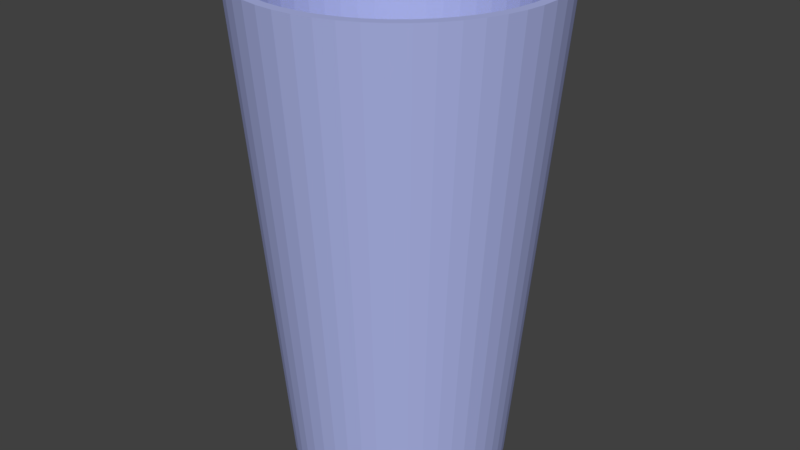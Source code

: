 # Source: glass_cup.blend  (saved by Blender 2.78.0; exported with 4.5.12 LTS)
import bpy
from mathutils import Matrix  # noqa: F401  (used for matrix-valued properties, if any)

bpy.ops.wm.read_factory_settings(use_empty=True)
scene = bpy.context.scene
scene.name = 'Scene'

# ---- collections
col_collection_1 = bpy.data.collections.new('Collection 1'); scene.collection.children.link(col_collection_1)

# ---- materials (node trees are filled in below, after node groups)
mat_glass_cup_material = bpy.data.materials.new('glass_cup_material')
mat_glass_cup_material.alpha_threshold = 0.0
mat_glass_cup_material.use_transparent_shadow = False
mat_glass_cup_material.diffuse_color = (0.4121, 0.459, 0.8, 1.0)
mat_glass_cup_material.roughness = 0.5
mat_glass_cup_material.line_color = (0.0, 0.0, 0.0, 1.0)

# ---- material node trees

# ---- world
world_world = bpy.data.worlds.new('World'); scene.world = world_world
world_world.color = (0.05088, 0.05088, 0.05088)
world_world.use_sun_shadow = False
world_world.sun_shadow_jitter_overblur = 0.0
world_world.cycles.sampling_method = 'MANUAL'

# ---- meshes
me_cylinder_002 = bpy.data.meshes.new('Cylinder.002')
me_cylinder_002.from_pydata([(1.326e-08, 0.7184, -0.9912), (0.0, 1.0, 1.0), (0.09004, 0.7127, -0.9912), (0.1253, 0.9921, 1.0), (0.1787, 0.6958, -0.9912), (0.2487, 0.9686, 1.0), (0.2645, 0.6679, -0.9912), (0.3681, 0.9298, 1.0), (0.3461, 0.6295, -0.9912), (0.4818, 0.8763, 1.0), (0.4223, 0.5812, -0.9912), (0.5878, 0.809, 1.0), (0.4918, 0.5237, -0.9912), (0.6845, 0.729, 1.0), (0.5535, 0.4579, -0.9912), (0.7705, 0.6374, 1.0), (0.6065, 0.3849, -0.9912), (0.8443, 0.5358, 1.0), (0.65, 0.3059, -0.9912), (0.9048, 0.4258, 1.0), (0.6832, 0.222, -0.9912), (0.9511, 0.309, 1.0), (0.7057, 0.1346, -0.9912), (0.9823, 0.1874, 1.0), (0.717, 0.04511, -0.9912), (0.998, 0.06279, 1.0), (0.717, -0.04511, -0.9912), (0.998, -0.06279, 1.0), (0.7057, -0.1346, -0.9912), (0.9823, -0.1874, 1.0), (0.6832, -0.222, -0.9912), (0.9511, -0.309, 1.0), (0.65, -0.3059, -0.9912), (0.9048, -0.4258, 1.0), (0.6065, -0.3849, -0.9912), (0.8443, -0.5358, 1.0), (0.5535, -0.4579, -0.9912), (0.7705, -0.6374, 1.0), (0.4918, -0.5237, -0.9912), (0.6845, -0.729, 1.0), (0.4223, -0.5812, -0.9912), (0.5878, -0.809, 1.0), (0.3461, -0.6295, -0.9912), (0.4818, -0.8763, 1.0), (0.2645, -0.6679, -0.9912), (0.3681, -0.9298, 1.0), (0.1787, -0.6958, -0.9912), (0.2487, -0.9686, 1.0), (0.09004, -0.7127, -0.9912), (0.1253, -0.9921, 1.0), (-5.634e-07, -0.7184, -0.9912), (-8.027e-07, -1.0, 1.0), (-0.09004, -0.7127, -0.9912), (-0.1253, -0.9921, 1.0), (-0.1787, -0.6958, -0.9912), (-0.2487, -0.9686, 1.0), (-0.2645, -0.6679, -0.9912), (-0.3681, -0.9298, 1.0), (-0.3461, -0.6295, -0.9912), (-0.4818, -0.8763, 1.0), (-0.4223, -0.5812, -0.9912), (-0.5878, -0.809, 1.0), (-0.4918, -0.5237, -0.9912), (-0.6845, -0.729, 1.0), (-0.5535, -0.4579, -0.9912), (-0.7705, -0.6374, 1.0), (-0.6065, -0.3849, -0.9912), (-0.8443, -0.5358, 1.0), (-0.65, -0.3059, -0.9912), (-0.9048, -0.4258, 1.0), (-0.6832, -0.222, -0.9912), (-0.9511, -0.309, 1.0), (-0.7057, -0.1346, -0.9912), (-0.9823, -0.1874, 1.0), (-0.717, -0.04511, -0.9912), (-0.998, -0.06279, 1.0), (-0.717, 0.04511, -0.9912), (-0.998, 0.06279, 1.0), (-0.7057, 0.1346, -0.9912), (-0.9823, 0.1874, 1.0), (-0.6832, 0.222, -0.9912), (-0.9511, 0.309, 1.0), (-0.65, 0.3059, -0.9912), (-0.9048, 0.4258, 1.0), (-0.6065, 0.3849, -0.9912), (-0.8443, 0.5358, 1.0), (-0.5535, 0.4579, -0.9912), (-0.7705, 0.6374, 1.0), (-0.4918, 0.5237, -0.9912), (-0.6845, 0.729, 1.0), (-0.4223, 0.5812, -0.9912), (-0.5878, 0.809, 1.0), (-0.3461, 0.6295, -0.9912), (-0.4818, 0.8763, 1.0), (-0.2645, 0.6679, -0.9912), (-0.3681, 0.9298, 1.0), (-0.1787, 0.6958, -0.9912), (-0.2487, 0.9686, 1.0), (-0.09004, 0.7127, -0.9912), (-0.1253, 0.9921, 1.0), (5.386e-09, 0.9357, 1.0), (0.1173, 0.9283, 1.0), (0.2327, 0.9063, 1.0), (0.3445, 0.87, 1.0), (0.4508, 0.82, 1.0), (0.55, 0.757, 1.0), (0.6405, 0.6821, 1.0), (0.721, 0.5964, 1.0), (0.79, 0.5014, 1.0), (0.8466, 0.3984, 1.0), (0.8899, 0.2891, 1.0), (0.9191, 0.1753, 1.0), (0.9338, 0.05875, 1.0), (0.9338, -0.05875, 1.0), (0.9191, -0.1753, 1.0), (0.8899, -0.2891, 1.0), (0.8466, -0.3984, 1.0), (0.79, -0.5014, 1.0), (0.721, -0.5964, 1.0), (0.6405, -0.6821, 1.0), (0.55, -0.757, 1.0), (0.4508, -0.82, 1.0), (0.3445, -0.87, 1.0), (0.2327, -0.9063, 1.0), (0.1173, -0.9283, 1.0), (-7.457e-07, -0.9357, 1.0), (-0.1173, -0.9283, 1.0), (-0.2327, -0.9063, 1.0), (-0.3445, -0.87, 1.0), (-0.4508, -0.82, 1.0), (-0.55, -0.757, 1.0), (-0.6405, -0.6821, 1.0), (-0.721, -0.5964, 1.0), (-0.79, -0.5014, 1.0), (-0.8466, -0.3984, 1.0), (-0.8899, -0.2891, 1.0), (-0.9191, -0.1753, 1.0), (-0.9338, -0.05875, 1.0), (-0.9338, 0.05875, 1.0), (-0.9191, 0.1753, 1.0), (-0.8899, 0.2891, 1.0), (-0.8466, 0.3984, 1.0), (-0.79, 0.5014, 1.0), (-0.721, 0.5964, 1.0), (-0.6405, 0.6821, 1.0), (-0.55, 0.757, 1.0), (-0.4508, 0.82, 1.0), (-0.3444, 0.87, 1.0), (-0.2327, 0.9063, 1.0), (-0.1173, 0.9283, 1.0), (1.713e-08, 0.6722, -0.9462), (0.08425, 0.6669, -0.9462), (0.1672, 0.6511, -0.9462), (0.2474, 0.625, -0.9462), (0.3238, 0.589, -0.9462), (0.3951, 0.5438, -0.9462), (0.4601, 0.49, -0.9462), (0.5179, 0.4285, -0.9462), (0.5675, 0.3602, -0.9462), (0.6082, 0.2862, -0.9462), (0.6393, 0.2077, -0.9462), (0.6603, 0.126, -0.9462), (0.6709, 0.04221, -0.9462), (0.6709, -0.04221, -0.9462), (0.6603, -0.126, -0.9462), (0.6393, -0.2077, -0.9462), (0.6082, -0.2862, -0.9462), (0.5675, -0.3602, -0.9462), (0.5179, -0.4285, -0.9462), (0.4601, -0.49, -0.9462), (0.3951, -0.5438, -0.9462), (0.3238, -0.589, -0.9462), (0.2474, -0.625, -0.9462), (0.1672, -0.6511, -0.9462), (0.08425, -0.6669, -0.9462), (-5.224e-07, -0.6722, -0.9462), (-0.08425, -0.6669, -0.9462), (-0.1672, -0.6511, -0.9462), (-0.2474, -0.625, -0.9462), (-0.3238, -0.589, -0.9462), (-0.3951, -0.5438, -0.9462), (-0.4601, -0.49, -0.9462), (-0.5179, -0.4285, -0.9462), (-0.5675, -0.3602, -0.9462), (-0.6082, -0.2862, -0.9462), (-0.6393, -0.2077, -0.9462), (-0.6603, -0.126, -0.9462), (-0.6709, -0.04221, -0.9462), (-0.6709, 0.04221, -0.9462), (-0.6603, 0.126, -0.9462), (-0.6393, 0.2077, -0.9462), (-0.6082, 0.2862, -0.9462), (-0.5675, 0.3602, -0.9462), (-0.5179, 0.4285, -0.9462), (-0.4601, 0.49, -0.9462), (-0.3951, 0.5438, -0.9462), (-0.3238, 0.589, -0.9462), (-0.2474, 0.625, -0.9462), (-0.1672, 0.6511, -0.9462), (-0.08425, 0.6669, -0.9462)], [], [(0, 1, 3, 2), (2, 3, 5, 4), (4, 5, 7, 6), (6, 7, 9, 8), (8, 9, 11, 10), (10, 11, 13, 12), (12, 13, 15, 14), (14, 15, 17, 16), (16, 17, 19, 18), (18, 19, 21, 20), (20, 21, 23, 22), (22, 23, 25, 24), (24, 25, 27, 26), (26, 27, 29, 28), (28, 29, 31, 30), (30, 31, 33, 32), (32, 33, 35, 34), (34, 35, 37, 36), (36, 37, 39, 38), (38, 39, 41, 40), (40, 41, 43, 42), (42, 43, 45, 44), (44, 45, 47, 46), (46, 47, 49, 48), (48, 49, 51, 50), (50, 51, 53, 52), (52, 53, 55, 54), (54, 55, 57, 56), (56, 57, 59, 58), (58, 59, 61, 60), (60, 61, 63, 62), (62, 63, 65, 64), (64, 65, 67, 66), (66, 67, 69, 68), (68, 69, 71, 70), (70, 71, 73, 72), (72, 73, 75, 74), (74, 75, 77, 76), (76, 77, 79, 78), (78, 79, 81, 80), (80, 81, 83, 82), (82, 83, 85, 84), (84, 85, 87, 86), (86, 87, 89, 88), (88, 89, 91, 90), (90, 91, 93, 92), (92, 93, 95, 94), (94, 95, 97, 96), (96, 97, 99, 98), (98, 99, 1, 0), (0, 2, 4, 6, 8, 10, 12, 14, 16, 18, 20, 22, 24, 26, 28, 30, 32, 34, 36, 38, 40, 42, 44, 46, 48, 50, 52, 54, 56, 58, 60, 62, 64, 66, 68, 70, 72, 74, 76, 78, 80, 82, 84, 86, 88, 90, 92, 94, 96, 98), (85, 83, 141, 142), (5, 3, 101, 102), (23, 21, 110, 111), (41, 39, 119, 120), (59, 57, 128, 129), (77, 75, 137, 138), (95, 93, 146, 147), (15, 13, 106, 107), (33, 31, 115, 116), (51, 49, 124, 125), (69, 67, 133, 134), (87, 85, 142, 143), (7, 5, 102, 103), (25, 23, 111, 112), (43, 41, 120, 121), (61, 59, 129, 130), (79, 77, 138, 139), (97, 95, 147, 148), (17, 15, 107, 108), (35, 33, 116, 117), (53, 51, 125, 126), (71, 69, 134, 135), (89, 87, 143, 144), (9, 7, 103, 104), (27, 25, 112, 113), (45, 43, 121, 122), (63, 61, 130, 131), (81, 79, 139, 140), (99, 97, 148, 149), (19, 17, 108, 109), (37, 35, 117, 118), (55, 53, 126, 127), (73, 71, 135, 136), (91, 89, 144, 145), (11, 9, 104, 105), (29, 27, 113, 114), (3, 1, 100, 101), (47, 45, 122, 123), (65, 63, 131, 132), (83, 81, 140, 141), (1, 99, 149, 100), (21, 19, 109, 110), (39, 37, 118, 119), (57, 55, 127, 128), (75, 73, 136, 137), (93, 91, 145, 146), (13, 11, 105, 106), (31, 29, 114, 115), (49, 47, 123, 124), (67, 65, 132, 133), (143, 142, 192, 193), (103, 102, 152, 153), (130, 129, 179, 180), (117, 116, 166, 167), (144, 143, 193, 194), (104, 103, 153, 154), (131, 130, 180, 181), (118, 117, 167, 168), (145, 144, 194, 195), (105, 104, 154, 155), (132, 131, 181, 182), (119, 118, 168, 169), (146, 145, 195, 196), (106, 105, 155, 156), (133, 132, 182, 183), (120, 119, 169, 170), (147, 146, 196, 197), (107, 106, 156, 157), (134, 133, 183, 184), (121, 120, 170, 171), (148, 147, 197, 198), (108, 107, 157, 158), (135, 134, 184, 185), (122, 121, 171, 172), (149, 148, 198, 199), (109, 108, 158, 159), (136, 135, 185, 186), (123, 122, 172, 173), (100, 149, 199, 150), (110, 109, 159, 160), (137, 136, 186, 187), (124, 123, 173, 174), (111, 110, 160, 161), (138, 137, 187, 188), (125, 124, 174, 175), (112, 111, 161, 162), (139, 138, 188, 189), (126, 125, 175, 176), (113, 112, 162, 163), (140, 139, 189, 190), (127, 126, 176, 177), (114, 113, 163, 164), (141, 140, 190, 191), (101, 100, 150, 151), (128, 127, 177, 178), (115, 114, 164, 165), (142, 141, 191, 192), (102, 101, 151, 152), (129, 128, 178, 179), (116, 115, 165, 166), (151, 150, 199, 198, 197, 196, 195, 194, 193, 192, 191, 190, 189, 188, 187, 186, 185, 184, 183, 182, 181, 180, 179, 178, 177, 176, 175, 174, 173, 172, 171, 170, 169, 168, 167, 166, 165, 164, 163, 162, 161, 160, 159, 158, 157, 156, 155, 154, 153, 152)])
me_cylinder_002.materials.append(mat_glass_cup_material)
me_cylinder_002.use_remesh_preserve_volume = False
me_cylinder_002.use_remesh_preserve_attributes = False
me_cylinder_002.use_mirror_vertex_groups = False
me_cylinder_002.update()

# ---- objects
ob_cylinder = bpy.data.objects.new('Cylinder', me_cylinder_002)

# ---- transforms, parenting, visibility, modifiers, constraints
ob_cylinder.location = (0.0, 0.0, 0.1)
ob_cylinder.scale = (0.0625, 0.0625, 0.1)
ob_cylinder.lineart.crease_threshold = 0.0

# ---- collection membership
col_collection_1.objects.link(ob_cylinder)

# ---- scene / render settings (as saved in the file)
scene.frame_start = 1; scene.frame_end = 250; scene.frame_set(1)
scene.render.engine = 'BLENDER_EEVEE_NEXT'
scene.render.resolution_percentage = 50
scene.render.dither_intensity = 0.0
scene.cycles.use_denoising = False
scene.cycles.samples = 128
scene.cycles.sampling_pattern = 'TABULATED_SOBOL'
scene.cycles.light_sampling_threshold = 0.0
scene.cycles.use_adaptive_sampling = False
scene.cycles.use_light_tree = False
scene.cycles.blur_glossy = 0.0
scene.cycles.sample_clamp_indirect = 0.0
scene.view_settings.view_transform = 'Standard'
bpy.context.view_layer.update()

# ---- added for rendering (the .blend has no active camera and no usable light): camera, sun
cam_auto = bpy.data.cameras.new('AutoCamera')
cam_auto.lens = 50.0
cam_auto.sensor_width = 36.0
cam_auto.clip_end = 1000.0
ob_auto_camera = bpy.data.objects.new('AutoCamera', cam_auto)
scene.collection.objects.link(ob_auto_camera)
ob_auto_camera.location = (0.24625, -0.2955, 0.297441)
ob_auto_camera.rotation_euler = (1.09748, -7.21219e-08, 0.694738)
scene.camera = ob_auto_camera
light_auto_sun = bpy.data.lights.new('AutoSun', 'SUN')
light_auto_sun.energy = 3.0
light_auto_sun.angle = 0.0523599
ob_auto_sun = bpy.data.objects.new('AutoSun', light_auto_sun)
scene.collection.objects.link(ob_auto_sun)
ob_auto_sun.rotation_euler = (0.872665, 0.174533, 0.523599)
bpy.context.view_layer.update()
